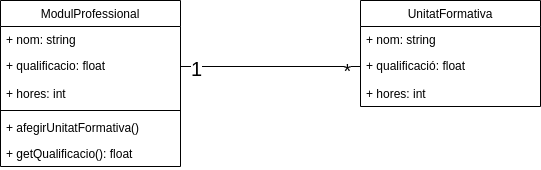

The diagram above was exported from draw.io. Its source (the exported page's mxGraphModel, read from the mxfile embedded in the PNG):
<mxGraphModel dx="917" dy="470" grid="1" gridSize="10" guides="1" tooltips="1" connect="1" arrows="1" fold="1" page="1" pageScale="1" pageWidth="827" pageHeight="1169" math="0" shadow="0">
  <root>
    <mxCell id="0" />
    <mxCell id="1" parent="0" />
    <mxCell id="s4j0HvsKGKSlaJe3Yht6-1" value="ModulProfessional" style="swimlane;fontStyle=0;childLayout=stackLayout;horizontal=1;startSize=26;fillColor=none;horizontalStack=0;resizeParent=1;resizeParentMax=0;resizeLast=0;collapsible=1;marginBottom=0;" parent="1" vertex="1">
      <mxGeometry x="100" y="80" width="180" height="166" as="geometry" />
    </mxCell>
    <mxCell id="s4j0HvsKGKSlaJe3Yht6-2" value="+ nom: string" style="text;strokeColor=none;fillColor=none;align=left;verticalAlign=top;spacingLeft=4;spacingRight=4;overflow=hidden;rotatable=0;points=[[0,0.5],[1,0.5]];portConstraint=eastwest;" parent="s4j0HvsKGKSlaJe3Yht6-1" vertex="1">
      <mxGeometry y="26" width="180" height="26" as="geometry" />
    </mxCell>
    <mxCell id="s4j0HvsKGKSlaJe3Yht6-3" value="+ qualificacio: float" style="text;strokeColor=none;fillColor=none;align=left;verticalAlign=top;spacingLeft=4;spacingRight=4;overflow=hidden;rotatable=0;points=[[0,0.5],[1,0.5]];portConstraint=eastwest;" parent="s4j0HvsKGKSlaJe3Yht6-1" vertex="1">
      <mxGeometry y="52" width="180" height="28" as="geometry" />
    </mxCell>
    <mxCell id="jupjmi5M8jiHva2cx4wE-1" value="+ hores: int" style="text;strokeColor=none;fillColor=none;align=left;verticalAlign=top;spacingLeft=4;spacingRight=4;overflow=hidden;rotatable=0;points=[[0,0.5],[1,0.5]];portConstraint=eastwest;" vertex="1" parent="s4j0HvsKGKSlaJe3Yht6-1">
      <mxGeometry y="80" width="180" height="26" as="geometry" />
    </mxCell>
    <mxCell id="jupjmi5M8jiHva2cx4wE-9" value="" style="line;strokeWidth=1;fillColor=none;align=left;verticalAlign=middle;spacingTop=-1;spacingLeft=3;spacingRight=3;rotatable=0;labelPosition=right;points=[];portConstraint=eastwest;strokeColor=inherit;" vertex="1" parent="s4j0HvsKGKSlaJe3Yht6-1">
      <mxGeometry y="106" width="180" height="8" as="geometry" />
    </mxCell>
    <mxCell id="jupjmi5M8jiHva2cx4wE-8" value="+ afegirUnitatFormativa()" style="text;strokeColor=none;fillColor=none;align=left;verticalAlign=top;spacingLeft=4;spacingRight=4;overflow=hidden;rotatable=0;points=[[0,0.5],[1,0.5]];portConstraint=eastwest;" vertex="1" parent="s4j0HvsKGKSlaJe3Yht6-1">
      <mxGeometry y="114" width="180" height="26" as="geometry" />
    </mxCell>
    <mxCell id="jupjmi5M8jiHva2cx4wE-10" value="+ getQualificacio(): float" style="text;strokeColor=none;fillColor=none;align=left;verticalAlign=top;spacingLeft=4;spacingRight=4;overflow=hidden;rotatable=0;points=[[0,0.5],[1,0.5]];portConstraint=eastwest;" vertex="1" parent="s4j0HvsKGKSlaJe3Yht6-1">
      <mxGeometry y="140" width="180" height="26" as="geometry" />
    </mxCell>
    <mxCell id="jupjmi5M8jiHva2cx4wE-2" value="UnitatFormativa" style="swimlane;fontStyle=0;childLayout=stackLayout;horizontal=1;startSize=26;fillColor=none;horizontalStack=0;resizeParent=1;resizeParentMax=0;resizeLast=0;collapsible=1;marginBottom=0;" vertex="1" parent="1">
      <mxGeometry x="460" y="80" width="180" height="106" as="geometry" />
    </mxCell>
    <mxCell id="jupjmi5M8jiHva2cx4wE-3" value="+ nom: string" style="text;strokeColor=none;fillColor=none;align=left;verticalAlign=top;spacingLeft=4;spacingRight=4;overflow=hidden;rotatable=0;points=[[0,0.5],[1,0.5]];portConstraint=eastwest;" vertex="1" parent="jupjmi5M8jiHva2cx4wE-2">
      <mxGeometry y="26" width="180" height="26" as="geometry" />
    </mxCell>
    <mxCell id="jupjmi5M8jiHva2cx4wE-4" value="+ qualificació: float" style="text;strokeColor=none;fillColor=none;align=left;verticalAlign=top;spacingLeft=4;spacingRight=4;overflow=hidden;rotatable=0;points=[[0,0.5],[1,0.5]];portConstraint=eastwest;" vertex="1" parent="jupjmi5M8jiHva2cx4wE-2">
      <mxGeometry y="52" width="180" height="28" as="geometry" />
    </mxCell>
    <mxCell id="jupjmi5M8jiHva2cx4wE-5" value="+ hores: int" style="text;strokeColor=none;fillColor=none;align=left;verticalAlign=top;spacingLeft=4;spacingRight=4;overflow=hidden;rotatable=0;points=[[0,0.5],[1,0.5]];portConstraint=eastwest;" vertex="1" parent="jupjmi5M8jiHva2cx4wE-2">
      <mxGeometry y="80" width="180" height="26" as="geometry" />
    </mxCell>
    <mxCell id="jupjmi5M8jiHva2cx4wE-6" style="edgeStyle=orthogonalEdgeStyle;rounded=0;orthogonalLoop=1;jettySize=auto;html=1;entryX=0;entryY=0.5;entryDx=0;entryDy=0;endArrow=none;endFill=0;startArrow=none;startFill=0;" edge="1" parent="1" source="s4j0HvsKGKSlaJe3Yht6-3" target="jupjmi5M8jiHva2cx4wE-4">
      <mxGeometry relative="1" as="geometry" />
    </mxCell>
    <mxCell id="jupjmi5M8jiHva2cx4wE-11" value="&lt;font style=&quot;font-size: 20px;&quot;&gt;1&lt;/font&gt;" style="edgeLabel;html=1;align=center;verticalAlign=middle;resizable=0;points=[];" vertex="1" connectable="0" parent="jupjmi5M8jiHva2cx4wE-6">
      <mxGeometry x="-0.8286" y="-2" relative="1" as="geometry">
        <mxPoint as="offset" />
      </mxGeometry>
    </mxCell>
    <mxCell id="jupjmi5M8jiHva2cx4wE-12" value="*" style="edgeLabel;html=1;align=center;verticalAlign=middle;resizable=0;points=[];fontSize=20;" vertex="1" connectable="0" parent="jupjmi5M8jiHva2cx4wE-6">
      <mxGeometry x="0.8476" y="-4" relative="1" as="geometry">
        <mxPoint as="offset" />
      </mxGeometry>
    </mxCell>
  </root>
</mxGraphModel>